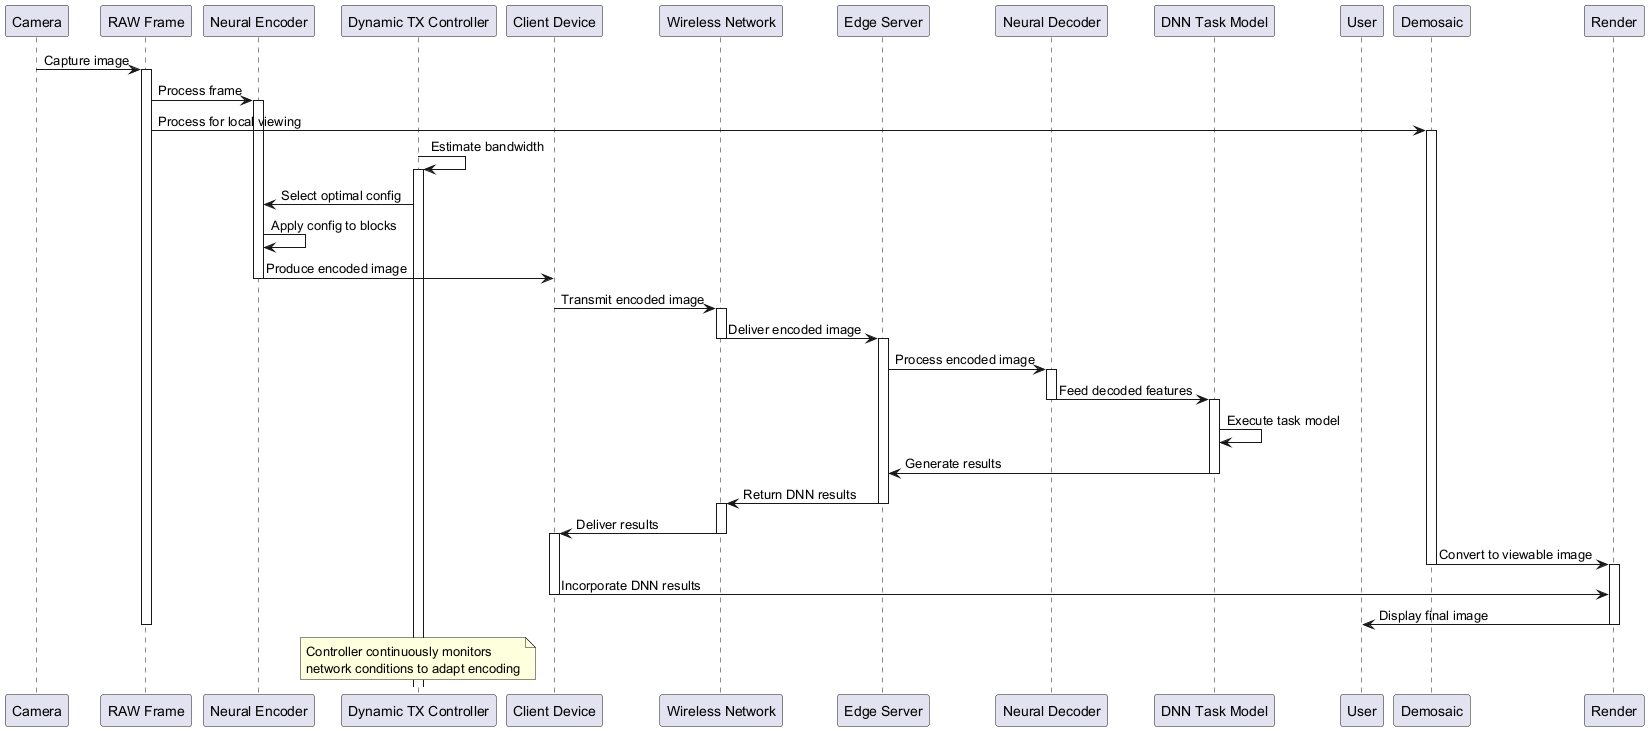

The diagram above was rendered by PlantUML. Its source (embedded in the PNG):
@startuml
participant "Camera" as camera
participant "RAW Frame" as raw
participant "Neural Encoder" as encoder
participant "Dynamic TX Controller" as controller
participant "Client Device" as client
participant "Wireless Network" as network
participant "Edge Server" as server
participant "Neural Decoder" as decoder
participant "DNN Task Model" as dnn
participant "User" as user

camera -> raw: Capture image
activate raw

raw -> encoder: Process frame
activate encoder
raw -> "Demosaic": Process for local viewing
activate "Demosaic"

controller -> controller: Estimate bandwidth
activate controller

controller -> encoder: Select optimal config
encoder -> encoder: Apply config to blocks
encoder -> client: Produce encoded image
deactivate encoder

client -> network: Transmit encoded image
activate network
network -> server: Deliver encoded image
deactivate network
activate server

server -> decoder: Process encoded image
activate decoder
decoder -> dnn: Feed decoded features
deactivate decoder
activate dnn

dnn -> dnn: Execute task model
dnn -> server: Generate results
deactivate dnn
server -> network: Return DNN results
deactivate server
activate network

network -> client: Deliver results
deactivate network
activate client

"Demosaic" -> "Render": Convert to viewable image
deactivate "Demosaic"
activate "Render"

client -> "Render": Incorporate DNN results
deactivate client
"Render" -> user: Display final image
deactivate "Render"
deactivate raw

note over controller
  Controller continuously monitors
  network conditions to adapt encoding
end note
@enduml